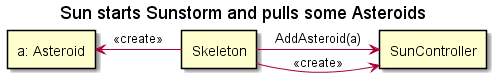

The diagram above was rendered by PlantUML. Its source (embedded in the PNG):
@startuml

title "Sun starts Sunstorm and pulls some Asteroids"

rectangle "SunController" as controller
rectangle "a: Asteroid" as asteroid
rectangle "Skeleton" as skeleton

skeleton -left-> asteroid : <<create>>
skeleton -right-> controller : <<create>>
skeleton -right-> controller:AddAsteroid(a)


@enduml